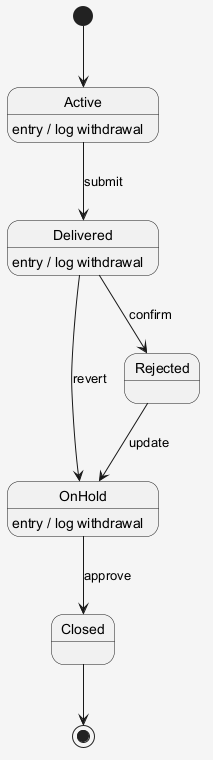

The diagram above was rendered by PlantUML. Its source (embedded in the PNG):
@startuml
skinparam shadowing false
skinparam backgroundColor #F5F5F5
[*] --> Active
Active --> Delivered : submit
Active : entry / log withdrawal
Delivered --> Rejected : confirm
Delivered : entry / log withdrawal
Rejected --> OnHold : update
OnHold --> Closed : approve
OnHold : entry / log withdrawal
Delivered --> OnHold : revert
Closed --> [*]
@enduml